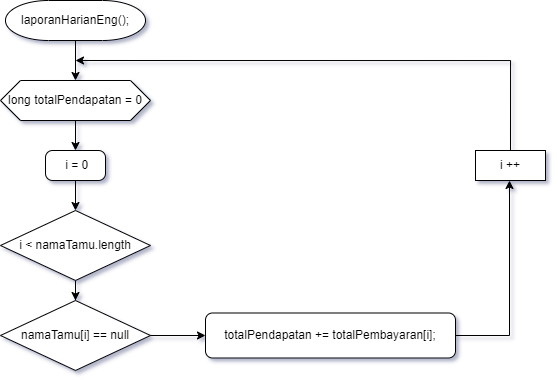

The diagram above was exported from draw.io. Its source (the exported page's mxGraphModel, read from the mxfile embedded in the PNG):
<mxGraphModel dx="458" dy="533" grid="1" gridSize="10" guides="1" tooltips="1" connect="1" arrows="1" fold="1" page="1" pageScale="1" pageWidth="850" pageHeight="1100" math="0" shadow="0">
  <root>
    <mxCell id="0" />
    <mxCell id="1" parent="0" />
    <mxCell id="O2kGbmSMVJopWmKUICdc-50" value="" style="edgeStyle=orthogonalEdgeStyle;rounded=0;orthogonalLoop=1;jettySize=auto;html=1;" edge="1" parent="1" source="O2kGbmSMVJopWmKUICdc-33" target="O2kGbmSMVJopWmKUICdc-49">
      <mxGeometry relative="1" as="geometry" />
    </mxCell>
    <mxCell id="O2kGbmSMVJopWmKUICdc-33" value="laporanHarianEng();" style="strokeWidth=1;html=1;shape=mxgraph.flowchart.terminator;whiteSpace=wrap;" vertex="1" parent="1">
      <mxGeometry x="40" y="50" width="140" height="40" as="geometry" />
    </mxCell>
    <mxCell id="O2kGbmSMVJopWmKUICdc-34" style="edgeStyle=orthogonalEdgeStyle;rounded=0;orthogonalLoop=1;jettySize=auto;html=1;exitX=0.5;exitY=1;exitDx=0;exitDy=0;exitPerimeter=0;" edge="1" parent="1" source="O2kGbmSMVJopWmKUICdc-33" target="O2kGbmSMVJopWmKUICdc-33">
      <mxGeometry relative="1" as="geometry" />
    </mxCell>
    <mxCell id="O2kGbmSMVJopWmKUICdc-42" value="" style="edgeStyle=orthogonalEdgeStyle;rounded=0;orthogonalLoop=1;jettySize=auto;html=1;" edge="1" parent="1" source="O2kGbmSMVJopWmKUICdc-38" target="O2kGbmSMVJopWmKUICdc-41">
      <mxGeometry relative="1" as="geometry" />
    </mxCell>
    <mxCell id="O2kGbmSMVJopWmKUICdc-38" value="i &amp;lt; namaTamu.length" style="rhombus;whiteSpace=wrap;html=1;strokeWidth=1;" vertex="1" parent="1">
      <mxGeometry x="35" y="260" width="150" height="70" as="geometry" />
    </mxCell>
    <mxCell id="O2kGbmSMVJopWmKUICdc-43" style="edgeStyle=orthogonalEdgeStyle;rounded=0;orthogonalLoop=1;jettySize=auto;html=1;exitX=1;exitY=0.5;exitDx=0;exitDy=0;" edge="1" parent="1" source="O2kGbmSMVJopWmKUICdc-41" target="O2kGbmSMVJopWmKUICdc-44">
      <mxGeometry relative="1" as="geometry">
        <mxPoint x="270.0000000000001" y="475.42105263157896" as="targetPoint" />
      </mxGeometry>
    </mxCell>
    <mxCell id="O2kGbmSMVJopWmKUICdc-41" value="namaTamu[i] == null" style="rhombus;whiteSpace=wrap;html=1;strokeWidth=1;" vertex="1" parent="1">
      <mxGeometry x="35" y="350" width="150" height="70" as="geometry" />
    </mxCell>
    <mxCell id="O2kGbmSMVJopWmKUICdc-46" style="edgeStyle=orthogonalEdgeStyle;rounded=0;orthogonalLoop=1;jettySize=auto;html=1;" edge="1" parent="1" source="O2kGbmSMVJopWmKUICdc-44">
      <mxGeometry relative="1" as="geometry">
        <mxPoint x="544" y="230" as="targetPoint" />
        <mxPoint x="509.0000000000001" y="385.0322580645161" as="sourcePoint" />
        <Array as="points">
          <mxPoint x="544" y="385" />
        </Array>
      </mxGeometry>
    </mxCell>
    <mxCell id="O2kGbmSMVJopWmKUICdc-44" value="totalPendapatan += totalPembayaran[i];" style="rounded=1;whiteSpace=wrap;html=1;absoluteArcSize=1;arcSize=14;strokeWidth=1;" vertex="1" parent="1">
      <mxGeometry x="240" y="362.5" width="250" height="45" as="geometry" />
    </mxCell>
    <mxCell id="O2kGbmSMVJopWmKUICdc-58" style="edgeStyle=orthogonalEdgeStyle;rounded=0;orthogonalLoop=1;jettySize=auto;html=1;exitX=0.5;exitY=0;exitDx=0;exitDy=0;" edge="1" parent="1" source="O2kGbmSMVJopWmKUICdc-47">
      <mxGeometry relative="1" as="geometry">
        <mxPoint x="110" y="110" as="targetPoint" />
        <Array as="points">
          <mxPoint x="545" y="110" />
        </Array>
      </mxGeometry>
    </mxCell>
    <mxCell id="O2kGbmSMVJopWmKUICdc-47" value="i ++" style="whiteSpace=wrap;html=1;strokeWidth=1;" vertex="1" parent="1">
      <mxGeometry x="510" y="200" width="70" height="30" as="geometry" />
    </mxCell>
    <mxCell id="O2kGbmSMVJopWmKUICdc-54" value="" style="edgeStyle=orthogonalEdgeStyle;rounded=0;orthogonalLoop=1;jettySize=auto;html=1;" edge="1" parent="1" source="O2kGbmSMVJopWmKUICdc-49" target="O2kGbmSMVJopWmKUICdc-53">
      <mxGeometry relative="1" as="geometry" />
    </mxCell>
    <mxCell id="O2kGbmSMVJopWmKUICdc-49" value="long totalPendapatan = 0" style="shape=hexagon;perimeter=hexagonPerimeter2;whiteSpace=wrap;html=1;fixedSize=1;strokeWidth=1;" vertex="1" parent="1">
      <mxGeometry x="35" y="130" width="150" height="40" as="geometry" />
    </mxCell>
    <mxCell id="O2kGbmSMVJopWmKUICdc-55" value="" style="edgeStyle=orthogonalEdgeStyle;rounded=0;orthogonalLoop=1;jettySize=auto;html=1;" edge="1" parent="1" source="O2kGbmSMVJopWmKUICdc-53" target="O2kGbmSMVJopWmKUICdc-38">
      <mxGeometry relative="1" as="geometry" />
    </mxCell>
    <mxCell id="O2kGbmSMVJopWmKUICdc-53" value="&amp;nbsp;i = 0" style="rounded=1;whiteSpace=wrap;html=1;absoluteArcSize=1;arcSize=14;strokeWidth=1;" vertex="1" parent="1">
      <mxGeometry x="80" y="200" width="60" height="30" as="geometry" />
    </mxCell>
  </root>
</mxGraphModel>